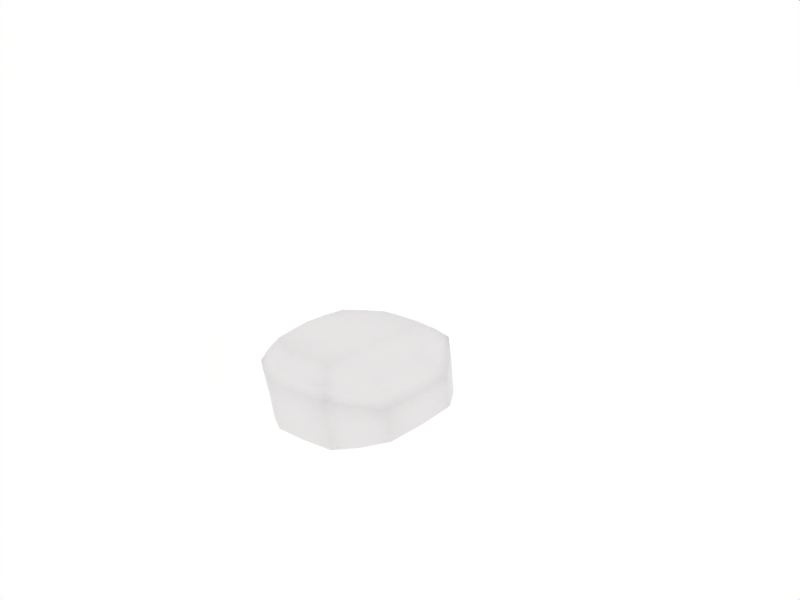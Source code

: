 # Source: SmallShipTurret.blend  (saved by Blender 2.49.2; exported with 4.5.12 LTS)
import bpy
from mathutils import Matrix  # noqa: F401  (used for matrix-valued properties, if any)

bpy.ops.wm.read_factory_settings(use_empty=True)
scene = bpy.context.scene
scene.name = 'Scene'

# ---- collections
col_collection_1 = bpy.data.collections.new('Collection 1'); scene.collection.children.link(col_collection_1)

# ---- materials (node trees are filled in below, after node groups)
mat_0_001 = bpy.data.materials.new('0.001')
mat_0_001.alpha_threshold = 0.0
mat_0_001.diffuse_color = (0.9036, 0.894, 0.894, 1.0)
mat_0_001.roughness = 0.5
mat_0_001.line_color = (0.0, 0.0, 0.0, 1.0)

# ---- material node trees

# ---- world
world_world = bpy.data.worlds.new('World'); scene.world = world_world
world_world.color = (1.0, 1.0, 1.0)
world_world.use_sun_shadow = False
world_world.sun_shadow_jitter_overblur = 0.0
world_world.cycles.sampling_method = 'MANUAL'
world_world.cycles.sample_map_resolution = 256

# ---- cameras
cam_camera = bpy.data.cameras.new('Camera')
cam_camera.passepartout_alpha = 0.2
cam_camera.clip_end = 100.0
cam_camera.lens = 35.0
cam_camera.ortho_scale = 7.314
cam_camera.show_passepartout = False
cam_camera.show_safe_areas = True
cam_camera.dof.focus_distance = 0.0
cam_camera.dof.aperture_fstop = 128.0

# ---- lights
light_spot = bpy.data.lights.new('Spot', 'POINT')
light_spot.transmission_factor = 0.0
light_spot.cutoff_distance = 30.0
light_spot.energy = 100.0
light_spot.shadow_buffer_clip_start = 1.001
light_spot.shadow_soft_size = 1.0
light_spot.shadow_maximum_resolution = 0.006
light_spot.use_absolute_resolution = True
light_spot.cycles.use_multiple_importance_sampling = False

# ---- meshes
me_circle__002 = bpy.data.meshes.new('"Circle".002')
me_circle__002.from_pydata([(-3.217, 2.451, 0.01534), (-3.833, -2.39, 0.01534)], [(0, 1)], [])
me_circle__002.materials.append(mat_0_001)
me_circle__002.use_remesh_preserve_volume = False
me_circle__002.use_remesh_preserve_attributes = False
me_circle__002.use_mirror_vertex_groups = False
me_circle__002.update()
me_circle__001 = bpy.data.meshes.new('"Circle".001')
me_circle__001.from_pydata([(-3.217, 2.451, 0.01534), (-3.833, -2.39, 0.01534)], [(1, 0)], [])
me_circle__001.materials.append(mat_0_001)
me_circle__001.use_remesh_preserve_volume = False
me_circle__001.use_remesh_preserve_attributes = False
me_circle__001.use_mirror_vertex_groups = False
me_circle__001.update()
me_circle = bpy.data.meshes.new('"Circle"')
me_circle.from_pydata([(0.6816, 0.6392, 0.4281), (0.9078, 0.1371, 0.428), (0.7324, -0.5143, 0.4251), (0.2676, -0.7579, 0.2968), (-0.5305, -0.7073, 0.2937), (-0.9174, -0.4098, 0.422), (-0.891, 0.2479, 0.428), (-0.5606, 0.7108, 0.428), (0.06827, 0.76, 0.4281), (0.04425, 0.7495, 0.03557), (-0.5842, 0.6849, 0.03611), (-0.896, 0.2917, 0.03623), (-0.9043, -0.3453, 0.02975), (-0.499, -0.6655, 0.02907), (0.2997, -0.7091, 0.03356), (0.7613, -0.4293, 0.0361), (0.9221, 0.212, 0.03651), (0.667, 0.6241, 0.03907), (0.4815, 0.4903, 0.5957), (0.07284, 0.6067, 0.5921), (-0.3888, 0.5588, 0.5941), (-0.6071, 0.2014, 0.5955), (-0.6524, -0.3016, 0.5925), (-0.432, -0.5831, 0.4617), (0.1751, -0.6357, 0.4536), (0.485, -0.4092, 0.5869), (0.6136, 0.07896, 0.5954), (0.3835, 0.7099, 0.4282), (0.6843, 0.6321, 0.2258), (0.3825, 0.7017, 0.2257), (0.3621, 0.6964, 0.03736), (0.06481, 0.7578, 0.224), (-0.2518, 0.7468, 0.428), (-0.2587, 0.7448, 0.2239), (-0.2798, 0.732, 0.03577), (-0.5701, 0.7039, 0.2242), (-0.7377, 0.4911, 0.428), (-0.7487, 0.4859, 0.2242), (-0.7546, 0.5013, 0.03622), (-0.8967, 0.2779, 0.2243), (-0.9179, -0.08243, 0.428), (-0.9229, -0.05318, 0.2242), (-0.9178, -0.03386, 0.03516), (-0.9181, -0.3722, 0.2172), (-0.7416, -0.5711, 0.3563), (-0.7394, -0.535, 0.1576), (-0.722, -0.5187, 0.02713), (-0.5255, -0.686, 0.1534), (-0.1334, -0.7439, 0.2908), (-0.1248, -0.7236, 0.1536), (-0.095, -0.7012, 0.02918), (0.2777, -0.7384, 0.1596), (0.5128, -0.6499, 0.3625), (0.5257, -0.6293, 0.2192), (0.5452, -0.5874, 0.03706), (0.7477, -0.4804, 0.2242), (0.8333, -0.1946, 0.428), (0.8495, -0.1572, 0.2242), (0.8592, -0.1085, 0.03622), (0.9214, 0.1702, 0.2243), (0.8109, 0.3999, 0.4281), (0.8222, 0.4308, 0.2245), (0.8136, 0.4328, 0.03786), (0.06573, 0.6827, 0.5207), (0.3704, 0.6337, 0.5208), (0.2739, 0.5599, 0.5956), (0.6014, 0.567, 0.5208), (-0.4874, 0.633, 0.5207), (-0.1876, 0.6668, 0.5207), (-0.1473, 0.5862, 0.5955), (-0.7748, 0.2194, 0.5207), (-0.6251, 0.4564, 0.5207), (-0.5006, 0.3932, 0.5955), (-0.8113, -0.3618, 0.5147), (-0.8082, -0.04185, 0.5207), (-0.635, -0.04796, 0.5955), (-0.49, -0.6498, 0.3835), (-0.6914, -0.5154, 0.4491), (-0.5467, -0.4555, 0.5299), (0.2265, -0.6957, 0.3836), (-0.1643, -0.682, 0.3776), (-0.1132, -0.6114, 0.4584), (0.6312, -0.4587, 0.5149), (0.4182, -0.5898, 0.4493), (0.3335, -0.5334, 0.5182), (0.7874, 0.1113, 0.5207), (0.7132, -0.211, 0.5207), (0.5542, -0.174, 0.5956), (0.7234, 0.3306, 0.5208), (0.5561, 0.292, 0.5956), (0.01774, -0.4965, 0.5309), (-0.06773, -0.353, 0.5965), (-0.02124, -0.1113, 0.6023), (-0.003562, 0.1391, 0.6023), (-0.05389, 0.3452, 0.6024), (0.01729, 0.5211, 0.6024)], [], [(29, 8, 27), (27, 28, 29), (17, 29, 28), (27, 0, 28), (31, 8, 29), (29, 30, 31), (9, 31, 30), (30, 29, 17), (33, 7, 32), (32, 31, 33), (9, 33, 31), (31, 32, 8), (35, 7, 33), (33, 34, 35), (10, 35, 34), (34, 33, 9), (37, 6, 36), (36, 35, 37), (10, 37, 35), (35, 36, 7), (39, 6, 37), (37, 38, 39), (11, 39, 38), (38, 37, 10), (41, 5, 40), (40, 39, 41), (11, 41, 39), (39, 40, 6), (43, 5, 41), (41, 42, 43), (12, 43, 42), (42, 41, 11), (45, 4, 44), (44, 43, 45), (12, 45, 43), (43, 44, 5), (47, 4, 45), (45, 46, 47), (13, 47, 46), (46, 45, 12), (49, 3, 48), (48, 47, 49), (13, 49, 47), (47, 48, 4), (51, 3, 49), (49, 50, 51), (14, 51, 50), (50, 49, 13), (53, 2, 52), (52, 51, 53), (14, 53, 51), (51, 52, 3), (55, 2, 53), (53, 54, 55), (15, 55, 54), (54, 53, 14), (57, 1, 56), (56, 55, 57), (15, 57, 55), (55, 56, 2), (59, 1, 57), (57, 58, 59), (16, 59, 58), (58, 57, 15), (61, 0, 60), (60, 59, 61), (16, 61, 59), (59, 60, 1), (28, 0, 61), (61, 62, 28), (17, 28, 62), (62, 61, 16), (64, 0, 27), (27, 63, 64), (19, 64, 63), (63, 27, 8), (66, 0, 64), (64, 65, 66), (18, 66, 65), (65, 64, 19), (68, 8, 32), (32, 67, 68), (20, 68, 67), (67, 32, 7), (63, 8, 68), (68, 69, 63), (19, 63, 69), (69, 68, 20), (71, 7, 36), (36, 70, 71), (21, 71, 70), (70, 36, 6), (67, 7, 71), (71, 72, 67), (20, 67, 72), (72, 71, 21), (74, 6, 40), (40, 73, 74), (22, 74, 73), (73, 40, 5), (70, 6, 74), (74, 75, 70), (21, 70, 75), (75, 74, 22), (77, 5, 44), (44, 76, 77), (23, 77, 76), (76, 44, 4), (73, 5, 77), (77, 78, 73), (22, 73, 78), (78, 77, 23), (80, 4, 48), (48, 79, 80), (24, 80, 79), (79, 48, 3), (76, 4, 80), (80, 81, 76), (23, 76, 81), (81, 80, 24), (83, 3, 52), (52, 82, 83), (25, 83, 82), (82, 52, 2), (79, 3, 83), (83, 84, 79), (24, 79, 84), (84, 83, 25), (86, 2, 56), (56, 85, 86), (26, 86, 85), (85, 56, 1), (82, 2, 86), (86, 87, 82), (25, 82, 87), (87, 86, 26), (88, 1, 60), (60, 66, 88), (18, 88, 66), (60, 0, 66), (85, 1, 88), (88, 89, 85), (26, 85, 89), (89, 88, 18), (81, 24, 84), (84, 90, 81), (23, 81, 90), (90, 84, 25), (90, 25, 91), (91, 78, 90), (23, 90, 78), (78, 91, 22), (91, 25, 87), (87, 92, 91), (22, 91, 92), (92, 87, 26), (92, 26, 93), (93, 75, 92), (22, 92, 75), (75, 93, 21), (93, 26, 89), (89, 94, 93), (21, 93, 94), (94, 89, 18), (94, 18, 95), (95, 72, 94), (21, 94, 72), (72, 95, 20), (95, 18, 65), (65, 69, 95), (20, 95, 69), (69, 65, 19)])
me_circle.polygons.foreach_set('use_smooth', [True] * 172)
_uv = me_circle.uv_layers.new(name='UVTex')
_uv.uv.foreach_set('vector', [0.1144, 0.8228, 0.197, 0.7205, 0.1144, 0.7204, 0.1144, 0.7204, 0.03454, 0.8228, 0.1144, 0.8228, 0.03873, 0.9172, 0.1144, 0.8228, 0.03454, 0.8228, 0.1144, 0.7204, 0.03547, 0.7205, 0.03454, 0.8228, 0.1979, 0.8237, 0.197, 0.7205, 0.1144, 0.8228, 0.1144, 0.8228, 0.1194, 0.918, 0.1979, 0.8237, 0.2029, 0.9189, 0.1979, 0.8237, 0.1194, 0.918, 0.1194, 0.918, 0.1144, 0.8228, 0.03873, 0.9172, 0.2806, 0.8237, 0.3571, 0.7205, 0.2789, 0.7205, 0.2789, 0.7205, 0.1979, 0.8237, 0.2806, 0.8237, 0.2029, 0.9189, 0.2806, 0.8237, 0.1979, 0.8237, 0.1979, 0.8237, 0.2789, 0.7205, 0.197, 0.7205, 0.3593, 0.8236, 0.3571, 0.7205, 0.2806, 0.8237, 0.2806, 0.8237, 0.2856, 0.9188, 0.3593, 0.8236, 0.3623, 0.9187, 0.3593, 0.8236, 0.2856, 0.9188, 0.2856, 0.9188, 0.2806, 0.8237, 0.2029, 0.9189, 0.2916, 0.1122, 0.3601, 0.1908, 0.2899, 0.1908, 0.2899, 0.1908, 0.2279, 0.1122, 0.2916, 0.1122, 0.2334, 0.03978, 0.2916, 0.1122, 0.2279, 0.1122, 0.2279, 0.1122, 0.2899, 0.1908, 0.2258, 0.1908, 0.3518, 0.1123, 0.3601, 0.1908, 0.2916, 0.1122, 0.2916, 0.1122, 0.2874, 0.03982, 0.3518, 0.1123, 0.348, 0.03982, 0.3518, 0.1123, 0.2874, 0.03982, 0.2874, 0.03982, 0.2916, 0.1122, 0.2334, 0.03978, 0.4442, 0.1122, 0.543, 0.1885, 0.4522, 0.1908, 0.4522, 0.1908, 0.3518, 0.1123, 0.4442, 0.1122, 0.348, 0.03982, 0.4442, 0.1122, 0.3518, 0.1123, 0.3518, 0.1123, 0.4522, 0.1908, 0.3601, 0.1908, 0.5326, 0.1095, 0.543, 0.1885, 0.4442, 0.1122, 0.4442, 0.1122, 0.4387, 0.03941, 0.5326, 0.1095, 0.5249, 0.03732, 0.5326, 0.1095, 0.4387, 0.03941, 0.4387, 0.03941, 0.4442, 0.1122, 0.348, 0.03982, 0.07834, 0.5349, 0.1315, 0.4477, 0.1559, 0.534, 0.5846, 0.1631, 0.5326, 0.1095, 0.5746, 0.08657, 0.5249, 0.03732, 0.5746, 0.08657, 0.5326, 0.1095, 0.5326, 0.1095, 0.5846, 0.1631, 0.543, 0.1885, 0.07673, 0.4468, 0.1315, 0.4477, 0.07834, 0.5349, 0.07834, 0.5349, 0.02744, 0.5291, 0.07673, 0.4468, 0.0282, 0.4378, 0.07673, 0.4468, 0.02744, 0.5291, 0.5698, 0.03632, 0.5746, 0.08657, 0.5249, 0.03732, 0.07681, 0.2936, 0.1327, 0.1437, 0.1303, 0.2959, 0.1303, 0.2959, 0.07673, 0.4468, 0.07681, 0.2936, 0.0282, 0.4378, 0.07681, 0.2936, 0.07673, 0.4468, 0.07673, 0.4468, 0.1303, 0.2959, 0.1315, 0.4477, 0.07912, 0.1408, 0.1327, 0.1437, 0.07681, 0.2936, 0.07681, 0.2936, 0.02824, 0.2834, 0.07912, 0.1408, 0.02995, 0.1339, 0.07912, 0.1408, 0.02824, 0.2834, 0.02824, 0.2834, 0.07681, 0.2936, 0.0282, 0.4378, 0.9791, 0.1127, 0.9421, 0.1954, 0.9853, 0.1703, 0.1583, 0.05626, 0.07912, 0.1408, 0.1024, 0.05236, 0.02995, 0.1339, 0.1024, 0.05236, 0.07912, 0.1408, 0.07912, 0.1408, 0.1583, 0.05626, 0.1327, 0.1437, 0.932, 0.1148, 0.9421, 0.1954, 0.9791, 0.1127, 0.9791, 0.1127, 0.9666, 0.03959, 0.932, 0.1148, 0.917, 0.03921, 0.932, 0.1148, 0.9666, 0.03959, 0.03131, 0.047, 0.1024, 0.05236, 0.02995, 0.1339, 0.8367, 0.1147, 0.7505, 0.1966, 0.8478, 0.1966, 0.8478, 0.1966, 0.932, 0.1148, 0.8367, 0.1147, 0.917, 0.03921, 0.8367, 0.1147, 0.932, 0.1148, 0.932, 0.1148, 0.8478, 0.1966, 0.9421, 0.1954, 0.7407, 0.1148, 0.7505, 0.1966, 0.8367, 0.1147, 0.8367, 0.1147, 0.8224, 0.03926, 0.7407, 0.1148, 0.7286, 0.03937, 0.7407, 0.1148, 0.8224, 0.03926, 0.8224, 0.03926, 0.8367, 0.1147, 0.917, 0.03921, 0.6672, 0.1149, 0.6095, 0.1966, 0.6763, 0.1966, 0.6763, 0.1966, 0.7407, 0.1148, 0.6672, 0.1149, 0.7286, 0.03937, 0.6672, 0.1149, 0.7407, 0.1148, 0.7407, 0.1148, 0.6763, 0.1966, 0.7505, 0.1966, 0.6115, 0.1154, 0.6095, 0.1966, 0.6672, 0.1149, 0.6672, 0.1149, 0.6668, 0.03992, 0.6115, 0.1154, 0.6141, 0.0404, 0.6115, 0.1154, 0.6668, 0.03992, 0.6668, 0.03992, 0.6672, 0.1149, 0.7286, 0.03937, 0.1153, 0.6736, 0.03547, 0.7205, 0.1144, 0.7204, 0.1144, 0.7204, 0.1952, 0.6736, 0.1153, 0.6736, 0.4095, 0.6449, 0.3893, 0.7709, 0.3763, 0.6377, 0.1952, 0.6736, 0.1144, 0.7204, 0.197, 0.7205, 0.05372, 0.6736, 0.03547, 0.7205, 0.1153, 0.6736, 0.3893, 0.7709, 0.4245, 0.7336, 0.4123, 0.8735, 0.4493, 0.8263, 0.4123, 0.8735, 0.4245, 0.7336, 0.4245, 0.7336, 0.3893, 0.7709, 0.4095, 0.6449, 0.2598, 0.6736, 0.197, 0.7205, 0.2789, 0.7205, 0.2789, 0.7205, 0.3357, 0.6736, 0.2598, 0.6736, 0.4435, 0.4497, 0.3903, 0.53, 0.4136, 0.4034, 0.3357, 0.6736, 0.2789, 0.7205, 0.3571, 0.7205, 0.1952, 0.6736, 0.197, 0.7205, 0.2598, 0.6736, 0.3903, 0.53, 0.4247, 0.5517, 0.3763, 0.6377, 0.4095, 0.6449, 0.3763, 0.6377, 0.4247, 0.5517, 0.4247, 0.5517, 0.3903, 0.53, 0.4435, 0.4497, 0.2976, 0.2265, 0.2258, 0.1908, 0.2899, 0.1908, 0.2899, 0.1908, 0.3659, 0.2265, 0.2976, 0.2265, 0.6067, 0.3756, 0.4951, 0.354, 0.6035, 0.3028, 0.3659, 0.2265, 0.2899, 0.1908, 0.3601, 0.1908, 0.2461, 0.2265, 0.2258, 0.1908, 0.2976, 0.2265, 0.4951, 0.354, 0.5194, 0.4108, 0.4136, 0.4034, 0.4435, 0.4497, 0.4136, 0.4034, 0.5194, 0.4108, 0.5194, 0.4108, 0.4951, 0.354, 0.6067, 0.3756, 0.439, 0.2265, 0.3601, 0.1908, 0.4522, 0.1908, 0.4522, 0.1908, 0.5278, 0.2242, 0.439, 0.2265, 0.8292, 0.3837, 0.7193, 0.3027, 0.8601, 0.3188, 0.5278, 0.2242, 0.4522, 0.1908, 0.543, 0.1885, 0.3659, 0.2265, 0.3601, 0.1908, 0.439, 0.2265, 0.7193, 0.3027, 0.7172, 0.3773, 0.6035, 0.3028, 0.6067, 0.3756, 0.6035, 0.3028, 0.7172, 0.3773, 0.7172, 0.3773, 0.7193, 0.3027, 0.8292, 0.3837, 0.5683, 0.1989, 0.543, 0.1885, 0.5846, 0.1631, 0.1559, 0.534, 0.1665, 0.4352, 0.1921, 0.5177, 0.9469, 0.4934, 0.9244, 0.3786, 0.9779, 0.4722, 0.1665, 0.4352, 0.1559, 0.534, 0.1315, 0.4477, 0.5278, 0.2242, 0.543, 0.1885, 0.5683, 0.1989, 0.9244, 0.3786, 0.894, 0.4373, 0.8601, 0.3188, 0.8292, 0.3837, 0.8601, 0.3188, 0.894, 0.4373, 0.894, 0.4373, 0.9244, 0.3786, 0.9469, 0.4934, 0.1642, 0.3105, 0.1315, 0.4477, 0.1303, 0.2959, 0.1303, 0.2959, 0.1665, 0.1622, 0.1642, 0.3105, 0.9531, 0.7565, 0.983, 0.6136, 0.9781, 0.7818, 0.1665, 0.1622, 0.1303, 0.2959, 0.1327, 0.1437, 0.1665, 0.4352, 0.1315, 0.4477, 0.1642, 0.3105, 0.983, 0.6136, 0.9505, 0.6316, 0.9779, 0.4722, 0.9469, 0.4934, 0.9779, 0.4722, 0.9505, 0.6316, 0.9505, 0.6316, 0.983, 0.6136, 0.9531, 0.7565, 0.1922, 0.09488, 0.1327, 0.1437, 0.1583, 0.05626, 0.9853, 0.1703, 0.9279, 0.2315, 0.9696, 0.2051, 0.8449, 0.8769, 0.9261, 0.8581, 0.8625, 0.9422, 0.9279, 0.2315, 0.9853, 0.1703, 0.9421, 0.1954, 0.1665, 0.1622, 0.1327, 0.1437, 0.1922, 0.09488, 0.9261, 0.8581, 0.9037, 0.8188, 0.9781, 0.7818, 0.9531, 0.7565, 0.9781, 0.7818, 0.9037, 0.8188, 0.9037, 0.8188, 0.9261, 0.8581, 0.8449, 0.8769, 0.8547, 0.2338, 0.9421, 0.1954, 0.8478, 0.1966, 0.8478, 0.1966, 0.7602, 0.2338, 0.8547, 0.2338, 0.6266, 0.9054, 0.7513, 0.9639, 0.6075, 0.9781, 0.7602, 0.2338, 0.8478, 0.1966, 0.7505, 0.1966, 0.9279, 0.2315, 0.9421, 0.1954, 0.8547, 0.2338, 0.7513, 0.9639, 0.7395, 0.8937, 0.8625, 0.9422, 0.8449, 0.8769, 0.8625, 0.9422, 0.7395, 0.8937, 0.7395, 0.8937, 0.7513, 0.9639, 0.6266, 0.9054, 0.698, 0.2338, 0.7505, 0.1966, 0.6763, 0.1966, 0.6763, 0.1966, 0.6318, 0.2339, 0.698, 0.2338, 0.4493, 0.8263, 0.5128, 0.9387, 0.4123, 0.8735, 0.6763, 0.1966, 0.6095, 0.1966, 0.6318, 0.2339, 0.7602, 0.2338, 0.7505, 0.1966, 0.698, 0.2338, 0.5128, 0.9387, 0.5344, 0.8691, 0.6075, 0.9781, 0.6266, 0.9054, 0.6075, 0.9781, 0.5344, 0.8691, 0.5344, 0.8691, 0.5128, 0.9387, 0.4493, 0.8263, 0.9505, 0.6316, 0.9531, 0.7565, 0.9037, 0.8188, 0.9037, 0.8188, 0.8963, 0.6814, 0.9505, 0.6316, 0.9469, 0.4934, 0.9505, 0.6316, 0.8963, 0.6814, 0.8963, 0.6814, 0.9037, 0.8188, 0.8449, 0.8769, 0.8963, 0.6814, 0.8449, 0.8769, 0.8355, 0.637, 0.8355, 0.637, 0.894, 0.4373, 0.8963, 0.6814, 0.9469, 0.4934, 0.8963, 0.6814, 0.894, 0.4373, 0.894, 0.4373, 0.8355, 0.637, 0.8292, 0.3837, 0.8355, 0.637, 0.8449, 0.8769, 0.7395, 0.8937, 0.7395, 0.8937, 0.7279, 0.6437, 0.8355, 0.637, 0.8292, 0.3837, 0.8355, 0.637, 0.7279, 0.6437, 0.7279, 0.6437, 0.7395, 0.8937, 0.6266, 0.9054, 0.7279, 0.6437, 0.6266, 0.9054, 0.6173, 0.6376, 0.6173, 0.6376, 0.7172, 0.3773, 0.7279, 0.6437, 0.8292, 0.3837, 0.7279, 0.6437, 0.7172, 0.3773, 0.7172, 0.3773, 0.6173, 0.6376, 0.6067, 0.3756, 0.6173, 0.6376, 0.6266, 0.9054, 0.5344, 0.8691, 0.5344, 0.8691, 0.5281, 0.6048, 0.6173, 0.6376, 0.6067, 0.3756, 0.6173, 0.6376, 0.5281, 0.6048, 0.5281, 0.6048, 0.5344, 0.8691, 0.4493, 0.8263, 0.5281, 0.6048, 0.4493, 0.8263, 0.4487, 0.6258, 0.4487, 0.6258, 0.5194, 0.4108, 0.5281, 0.6048, 0.6067, 0.3756, 0.5281, 0.6048, 0.5194, 0.4108, 0.5194, 0.4108, 0.4487, 0.6258, 0.4435, 0.4497, 0.4487, 0.6258, 0.4493, 0.8263, 0.4245, 0.7336, 0.4245, 0.7336, 0.4247, 0.5517, 0.4487, 0.6258, 0.4435, 0.4497, 0.4487, 0.6258, 0.4247, 0.5517, 0.4247, 0.5517, 0.4245, 0.7336, 0.4095, 0.6449])
_ca = me_circle.color_attributes.new('Col', 'BYTE_COLOR', 'CORNER')
_ca.data.foreach_set('color', [1.0, 1.0, 1.0, 1.0, 1.0, 1.0, 1.0, 1.0, 1.0, 1.0, 1.0, 1.0, 1.0, 1.0, 1.0, 1.0, 1.0, 1.0, 1.0, 1.0, 1.0, 1.0, 1.0, 1.0, 1.0, 1.0, 1.0, 1.0, 1.0, 1.0, 1.0, 1.0, 1.0, 1.0, 1.0, 1.0, 1.0, 1.0, 1.0, 1.0, 1.0, 1.0, 1.0, 1.0, 1.0, 1.0, 1.0, 1.0, 1.0, 1.0, 1.0, 1.0, 1.0, 1.0, 1.0, 1.0, 0.9911, 0.9911, 0.9911, 0.9961, 0.9911, 0.9911, 0.9911, 0.9961, 1.0, 1.0, 1.0, 1.0, 1.0, 1.0, 1.0, 1.0, 1.0, 1.0, 1.0, 1.0, 1.0, 1.0, 1.0, 1.0, 1.0, 1.0, 1.0, 1.0, 1.0, 1.0, 1.0, 1.0, 0.9911, 0.9911, 0.9911, 0.9961, 1.0, 1.0, 1.0, 1.0, 1.0, 1.0, 1.0, 1.0, 1.0, 1.0, 1.0, 1.0, 1.0, 1.0, 1.0, 1.0, 1.0, 1.0, 1.0, 1.0, 1.0, 1.0, 1.0, 1.0, 1.0, 1.0, 1.0, 1.0, 1.0, 1.0, 1.0, 1.0, 1.0, 1.0, 1.0, 1.0, 1.0, 1.0, 1.0, 1.0, 1.0, 1.0, 1.0, 1.0, 1.0, 1.0, 1.0, 1.0, 1.0, 1.0, 1.0, 1.0, 1.0, 1.0, 1.0, 1.0, 1.0, 1.0, 1.0, 1.0, 1.0, 1.0, 1.0, 1.0, 1.0, 1.0, 1.0, 1.0, 1.0, 1.0, 1.0, 1.0, 1.0, 1.0, 1.0, 1.0, 1.0, 1.0, 1.0, 1.0, 1.0, 1.0, 1.0, 1.0, 1.0, 1.0, 1.0, 1.0, 1.0, 1.0, 1.0, 1.0, 1.0, 1.0, 1.0, 1.0, 1.0, 1.0, 1.0, 1.0, 1.0, 1.0, 1.0, 1.0, 1.0, 1.0, 1.0, 1.0, 1.0, 1.0, 1.0, 1.0, 1.0, 1.0, 1.0, 1.0, 1.0, 1.0, 1.0, 1.0, 1.0, 1.0, 1.0, 1.0, 1.0, 1.0, 1.0, 1.0, 1.0, 1.0, 1.0, 1.0, 1.0, 1.0, 1.0, 1.0, 1.0, 1.0, 1.0, 1.0, 1.0, 1.0, 1.0, 1.0, 1.0, 1.0, 1.0, 1.0, 1.0, 1.0, 1.0, 1.0, 1.0, 1.0, 1.0, 1.0, 1.0, 1.0, 1.0, 1.0, 1.0, 1.0, 1.0, 1.0, 1.0, 1.0, 1.0, 1.0, 1.0, 1.0, 1.0, 1.0, 1.0, 1.0, 1.0, 1.0, 1.0, 1.0, 1.0, 1.0, 1.0, 1.0, 1.0, 1.0, 1.0, 1.0, 1.0, 1.0, 1.0, 1.0, 1.0, 1.0, 1.0, 1.0, 1.0, 1.0, 1.0, 1.0, 1.0, 1.0, 1.0, 1.0, 1.0, 1.0, 1.0, 1.0, 1.0, 1.0, 1.0, 1.0, 1.0, 1.0, 1.0, 1.0, 1.0, 1.0, 1.0, 1.0, 1.0, 1.0, 1.0, 1.0, 1.0, 1.0, 1.0, 1.0, 1.0, 1.0, 1.0, 1.0, 1.0, 1.0, 1.0, 1.0, 1.0, 1.0, 1.0, 1.0, 1.0, 1.0, 1.0, 1.0, 1.0, 1.0, 1.0, 1.0, 1.0, 1.0, 1.0, 1.0, 1.0, 1.0, 1.0, 1.0, 1.0, 1.0, 1.0, 1.0, 1.0, 1.0, 1.0, 1.0, 1.0, 1.0, 1.0, 1.0, 1.0, 1.0, 1.0, 1.0, 1.0, 1.0, 1.0, 1.0, 1.0, 1.0, 1.0, 1.0, 1.0, 1.0, 1.0, 1.0, 1.0, 1.0, 1.0, 1.0, 1.0, 1.0, 1.0, 1.0, 1.0, 1.0, 1.0, 1.0, 1.0, 1.0, 1.0, 1.0, 1.0, 1.0, 1.0, 1.0, 1.0, 1.0, 1.0, 1.0, 1.0, 1.0, 1.0, 1.0, 1.0, 1.0, 1.0, 1.0, 1.0, 1.0, 1.0, 1.0, 1.0, 1.0, 1.0, 1.0, 1.0, 1.0, 1.0, 1.0, 1.0, 1.0, 1.0, 1.0, 1.0, 1.0, 1.0, 1.0, 1.0, 1.0, 1.0, 1.0, 1.0, 1.0, 1.0, 1.0, 1.0, 1.0, 1.0, 1.0, 1.0, 1.0, 1.0, 1.0, 1.0, 1.0, 1.0, 1.0, 1.0, 1.0, 1.0, 1.0, 1.0, 1.0, 1.0, 1.0, 1.0, 1.0, 1.0, 1.0, 1.0, 1.0, 1.0, 1.0, 1.0, 1.0, 1.0, 1.0, 1.0, 1.0, 1.0, 1.0, 1.0, 1.0, 1.0, 1.0, 1.0, 1.0, 1.0, 1.0, 1.0, 1.0, 1.0, 1.0, 1.0, 1.0, 1.0, 1.0, 1.0, 1.0, 1.0, 1.0, 1.0, 1.0, 1.0, 1.0, 1.0, 1.0, 1.0, 1.0, 1.0, 1.0, 1.0, 1.0, 1.0, 1.0, 1.0, 1.0, 1.0, 1.0, 1.0, 1.0, 1.0, 1.0, 1.0, 1.0, 1.0, 1.0, 1.0, 1.0, 1.0, 1.0, 1.0, 1.0, 1.0, 1.0, 1.0, 1.0, 1.0, 1.0, 1.0, 1.0, 1.0, 1.0, 1.0, 1.0, 1.0, 1.0, 1.0, 1.0, 1.0, 1.0, 1.0, 1.0, 1.0, 1.0, 1.0, 1.0, 1.0, 1.0, 1.0, 1.0, 1.0, 1.0, 1.0, 1.0, 1.0, 1.0, 1.0, 1.0, 1.0, 1.0, 1.0, 1.0, 1.0, 1.0, 1.0, 1.0, 1.0, 1.0, 1.0, 1.0, 1.0, 1.0, 1.0, 1.0, 1.0, 1.0, 1.0, 1.0, 1.0, 1.0, 1.0, 1.0, 1.0, 1.0, 1.0, 1.0, 1.0, 1.0, 1.0, 1.0, 1.0, 1.0, 1.0, 1.0, 1.0, 1.0, 1.0, 1.0, 1.0, 1.0, 1.0, 1.0, 1.0, 1.0, 1.0, 1.0, 1.0, 1.0, 1.0, 1.0, 1.0, 1.0, 1.0, 1.0, 1.0, 1.0, 1.0, 1.0, 1.0, 1.0, 1.0, 1.0, 1.0, 1.0, 1.0, 1.0, 1.0, 1.0, 1.0, 1.0, 1.0, 1.0, 1.0, 1.0, 1.0, 1.0, 1.0, 1.0, 1.0, 1.0, 1.0, 1.0, 1.0, 1.0, 1.0, 1.0, 1.0, 1.0, 1.0, 1.0, 1.0, 1.0, 1.0, 1.0, 1.0, 1.0, 1.0, 1.0, 1.0, 1.0, 1.0, 1.0, 1.0, 1.0, 1.0, 1.0, 1.0, 1.0, 1.0, 1.0, 1.0, 1.0, 1.0, 1.0, 1.0, 1.0, 1.0, 1.0, 1.0, 1.0, 1.0, 1.0, 1.0, 1.0, 1.0, 1.0, 1.0, 1.0, 1.0, 1.0, 1.0, 1.0, 1.0, 1.0, 1.0, 1.0, 1.0, 1.0, 1.0, 1.0, 1.0, 1.0, 1.0, 1.0, 1.0, 1.0, 1.0, 1.0, 1.0, 1.0, 1.0, 1.0, 1.0, 1.0, 1.0, 1.0, 1.0, 1.0, 1.0, 1.0, 1.0, 1.0, 1.0, 1.0, 1.0, 1.0, 1.0, 1.0, 1.0, 1.0, 1.0, 1.0, 1.0, 1.0, 1.0, 1.0, 1.0, 1.0, 1.0, 1.0, 1.0, 1.0, 1.0, 1.0, 1.0, 1.0, 1.0, 1.0, 1.0, 1.0, 1.0, 1.0, 1.0, 1.0, 1.0, 1.0, 1.0, 1.0, 1.0, 1.0, 1.0, 1.0, 1.0, 1.0, 1.0, 1.0, 1.0, 1.0, 1.0, 1.0, 1.0, 1.0, 1.0, 1.0, 1.0, 1.0, 1.0, 1.0, 1.0, 1.0, 1.0, 1.0, 1.0, 1.0, 1.0, 1.0, 1.0, 1.0, 1.0, 1.0, 1.0, 1.0, 1.0, 1.0, 1.0, 1.0, 1.0, 1.0, 1.0, 1.0, 1.0, 1.0, 1.0, 1.0, 1.0, 1.0, 1.0, 1.0, 1.0, 1.0, 1.0, 1.0, 1.0, 1.0, 1.0, 1.0, 1.0, 1.0, 1.0, 1.0, 1.0, 1.0, 1.0, 1.0, 1.0, 1.0, 1.0, 1.0, 1.0, 1.0, 1.0, 1.0, 1.0, 1.0, 1.0, 1.0, 1.0, 1.0, 1.0, 1.0, 1.0, 1.0, 1.0, 1.0, 1.0, 1.0, 1.0, 1.0, 1.0, 1.0, 1.0, 1.0, 1.0, 1.0, 1.0, 1.0, 1.0, 1.0, 1.0, 1.0, 1.0, 1.0, 1.0, 1.0, 1.0, 1.0, 1.0, 1.0, 1.0, 1.0, 1.0, 1.0, 1.0, 1.0, 1.0, 1.0, 1.0, 1.0, 1.0, 1.0, 1.0, 1.0, 1.0, 1.0, 1.0, 1.0, 1.0, 1.0, 1.0, 1.0, 1.0, 1.0, 1.0, 1.0, 1.0, 1.0, 1.0, 1.0, 1.0, 1.0, 1.0, 1.0, 1.0, 1.0, 1.0, 1.0, 1.0, 1.0, 1.0, 1.0, 1.0, 1.0, 1.0, 1.0, 1.0, 1.0, 1.0, 1.0, 1.0, 1.0, 0.9911, 0.9911, 0.9911, 0.9961, 0.9911, 0.9911, 0.9911, 0.9961, 1.0, 1.0, 1.0, 1.0, 1.0, 1.0, 1.0, 1.0, 1.0, 1.0, 1.0, 1.0, 1.0, 1.0, 1.0, 1.0, 1.0, 1.0, 1.0, 1.0, 1.0, 1.0, 1.0, 1.0, 0.9911, 0.9911, 0.9911, 0.9961, 1.0, 1.0, 1.0, 1.0, 1.0, 1.0, 1.0, 1.0, 1.0, 1.0, 1.0, 1.0, 1.0, 1.0, 1.0, 1.0, 1.0, 1.0, 1.0, 1.0, 1.0, 1.0, 1.0, 1.0, 1.0, 1.0, 1.0, 1.0, 1.0, 1.0, 1.0, 1.0, 1.0, 1.0, 1.0, 1.0, 1.0, 1.0, 1.0, 1.0, 1.0, 1.0, 1.0, 1.0, 1.0, 1.0, 1.0, 1.0, 1.0, 1.0, 1.0, 1.0, 1.0, 1.0, 1.0, 1.0, 1.0, 1.0, 1.0, 1.0, 1.0, 1.0, 1.0, 1.0, 1.0, 1.0, 1.0, 1.0, 0.9911, 0.9911, 0.9911, 0.9961, 1.0, 1.0, 1.0, 1.0, 1.0, 1.0, 1.0, 1.0, 1.0, 1.0, 1.0, 1.0, 0.9911, 0.9911, 0.9911, 0.9961, 0.9911, 0.9911, 0.9911, 0.9961, 1.0, 1.0, 1.0, 1.0, 1.0, 1.0, 1.0, 1.0, 1.0, 1.0, 1.0, 1.0, 1.0, 1.0, 1.0, 1.0, 1.0, 1.0, 1.0, 1.0, 1.0, 1.0, 1.0, 1.0, 0.9911, 0.9911, 0.9911, 0.9961, 1.0, 1.0, 1.0, 1.0, 1.0, 1.0, 1.0, 1.0, 1.0, 1.0, 1.0, 1.0, 0.9911, 0.9911, 0.9911, 0.9961, 0.9911, 0.9911, 0.9911, 0.9961, 1.0, 1.0, 1.0, 1.0, 1.0, 1.0, 1.0, 1.0, 1.0, 1.0, 1.0, 1.0, 1.0, 1.0, 1.0, 1.0, 1.0, 1.0, 1.0, 1.0, 1.0, 1.0, 1.0, 1.0, 0.9911, 0.9911, 0.9911, 0.9961, 1.0, 1.0, 1.0, 1.0, 1.0, 1.0, 1.0, 1.0, 1.0, 1.0, 1.0, 1.0, 0.9911, 0.9911, 0.9911, 0.9961, 0.9911, 0.9911, 0.9911, 0.9961, 1.0, 1.0, 1.0, 1.0, 1.0, 1.0, 1.0, 1.0, 1.0, 1.0, 1.0, 1.0, 1.0, 1.0, 1.0, 1.0, 1.0, 1.0, 1.0, 1.0, 1.0, 1.0, 1.0, 1.0, 1.0, 1.0, 1.0, 1.0, 1.0, 1.0, 1.0, 1.0, 1.0, 1.0, 1.0, 1.0, 1.0, 1.0, 1.0, 1.0, 1.0, 1.0, 1.0, 1.0, 1.0, 1.0, 1.0, 1.0, 1.0, 1.0, 1.0, 1.0, 1.0, 1.0, 1.0, 1.0, 0.9911, 0.9911, 0.9911, 0.9961, 1.0, 1.0, 1.0, 1.0, 1.0, 1.0, 1.0, 1.0, 1.0, 1.0, 1.0, 1.0, 0.9911, 0.9911, 0.9911, 0.9961, 0.9911, 0.9911, 0.9911, 0.9961, 1.0, 1.0, 1.0, 1.0, 0.9911, 0.9911, 0.9911, 0.9961, 0.9911, 0.9911, 0.9911, 0.9961, 0.9911, 0.9911, 0.9911, 0.9961, 1.0, 1.0, 1.0, 1.0, 1.0, 1.0, 1.0, 1.0, 1.0, 1.0, 1.0, 1.0, 1.0, 1.0, 1.0, 1.0, 1.0, 1.0, 1.0, 1.0, 1.0, 1.0, 1.0, 1.0, 0.9911, 0.9911, 0.9911, 0.9961, 1.0, 1.0, 1.0, 1.0, 1.0, 1.0, 1.0, 1.0, 1.0, 1.0, 1.0, 1.0, 0.9911, 0.9911, 0.9911, 0.9961, 0.9911, 0.9911, 0.9911, 0.9961, 1.0, 1.0, 1.0, 1.0, 1.0, 1.0, 1.0, 1.0, 1.0, 1.0, 1.0, 1.0, 1.0, 1.0, 1.0, 1.0, 1.0, 1.0, 1.0, 1.0, 1.0, 1.0, 1.0, 1.0, 1.0, 1.0, 1.0, 1.0, 1.0, 1.0, 1.0, 1.0, 1.0, 1.0, 1.0, 1.0, 1.0, 1.0, 1.0, 1.0, 1.0, 1.0, 1.0, 1.0, 1.0, 1.0, 1.0, 1.0, 1.0, 1.0, 1.0, 1.0, 1.0, 1.0, 1.0, 1.0, 1.0, 1.0, 1.0, 1.0, 1.0, 1.0, 1.0, 1.0, 1.0, 1.0, 1.0, 1.0, 1.0, 1.0, 1.0, 1.0, 1.0, 1.0, 1.0, 1.0, 1.0, 1.0, 1.0, 1.0, 1.0, 1.0, 1.0, 1.0, 1.0, 1.0, 1.0, 1.0, 1.0, 1.0, 1.0, 1.0, 1.0, 1.0, 1.0, 1.0, 1.0, 1.0, 1.0, 1.0, 1.0, 1.0, 1.0, 1.0, 0.9911, 0.9911, 0.9911, 0.9961, 1.0, 1.0, 1.0, 1.0, 1.0, 1.0, 1.0, 1.0, 1.0, 1.0, 1.0, 1.0, 1.0, 1.0, 1.0, 1.0, 0.9911, 0.9911, 0.9911, 0.9961, 1.0, 1.0, 1.0, 1.0, 0.9911, 0.9911, 0.9911, 0.9961, 1.0, 1.0, 1.0, 1.0, 1.0, 1.0, 1.0, 1.0, 1.0, 1.0, 1.0, 1.0, 1.0, 1.0, 1.0, 1.0, 1.0, 1.0, 1.0, 1.0, 1.0, 1.0, 1.0, 1.0, 1.0, 1.0, 1.0, 1.0, 1.0, 1.0, 1.0, 1.0, 1.0, 1.0, 1.0, 1.0, 1.0, 1.0, 1.0, 1.0, 1.0, 1.0, 1.0, 1.0, 1.0, 1.0, 1.0, 1.0, 1.0, 1.0, 1.0, 1.0, 1.0, 1.0, 1.0, 1.0, 1.0, 1.0, 1.0, 1.0, 1.0, 1.0, 1.0, 1.0, 1.0, 1.0, 1.0, 1.0, 1.0, 1.0, 1.0, 1.0, 0.9911, 0.9911, 0.9911, 0.9961, 0.9911, 0.9911, 0.9911, 0.9961, 1.0, 1.0, 1.0, 1.0, 1.0, 1.0, 1.0, 1.0, 1.0, 1.0, 1.0, 1.0, 1.0, 1.0, 1.0, 1.0, 1.0, 1.0, 1.0, 1.0, 1.0, 1.0, 1.0, 1.0, 0.9911, 0.9911, 0.9911, 0.9961, 1.0, 1.0, 1.0, 1.0, 1.0, 1.0, 1.0, 1.0, 1.0, 1.0, 1.0, 1.0, 1.0, 1.0, 1.0, 1.0, 1.0, 1.0, 1.0, 1.0, 1.0, 1.0, 1.0, 1.0, 1.0, 1.0, 1.0, 1.0, 1.0, 1.0, 1.0, 1.0, 1.0, 1.0, 1.0, 1.0, 1.0, 1.0, 1.0, 1.0, 1.0, 1.0, 1.0, 1.0, 1.0, 1.0, 1.0, 1.0, 1.0, 1.0, 1.0, 1.0, 1.0, 1.0, 1.0, 1.0, 1.0, 1.0, 1.0, 1.0, 1.0, 1.0, 1.0, 1.0, 1.0, 1.0, 1.0, 1.0, 1.0, 1.0, 1.0, 1.0, 1.0, 1.0, 1.0, 1.0, 1.0, 1.0, 1.0, 1.0, 1.0, 1.0, 1.0, 1.0, 1.0, 1.0, 1.0, 1.0, 1.0, 1.0, 1.0, 1.0, 1.0, 1.0, 1.0, 1.0, 1.0, 1.0, 1.0, 1.0, 1.0, 1.0, 1.0, 1.0, 1.0, 1.0, 1.0, 1.0, 0.9911, 0.9911, 0.9911, 0.9961, 0.9911, 0.9911, 0.9911, 0.9961, 1.0, 1.0, 1.0, 1.0, 1.0, 1.0, 1.0, 1.0, 1.0, 1.0, 1.0, 1.0, 1.0, 1.0, 1.0, 1.0, 1.0, 1.0, 1.0, 1.0, 0.9911, 0.9911, 0.9911, 0.9961, 1.0, 1.0, 1.0, 1.0, 1.0, 1.0, 1.0, 1.0, 1.0, 1.0, 1.0, 1.0, 1.0, 1.0, 1.0, 1.0, 1.0, 1.0, 1.0, 1.0, 1.0, 1.0, 1.0, 1.0, 1.0, 1.0, 1.0, 1.0, 1.0, 1.0, 1.0, 1.0, 1.0, 1.0, 1.0, 1.0, 1.0, 1.0, 1.0, 1.0, 1.0, 1.0, 1.0, 1.0, 1.0, 1.0, 1.0, 1.0, 1.0, 1.0, 1.0, 1.0, 1.0, 1.0, 1.0, 1.0, 1.0, 1.0, 1.0, 1.0, 1.0, 1.0, 1.0, 1.0, 0.9911, 0.9911, 0.9911, 0.9961, 0.9911, 0.9911, 0.9911, 0.9961, 1.0, 1.0, 1.0, 1.0, 1.0, 1.0, 1.0, 1.0, 1.0, 1.0, 1.0, 1.0, 1.0, 1.0, 1.0, 1.0, 1.0, 1.0, 1.0, 1.0, 1.0, 1.0, 1.0, 1.0, 0.9911, 0.9911, 0.9911, 0.9961, 1.0, 1.0, 1.0, 1.0, 1.0, 1.0, 1.0, 1.0, 1.0, 1.0, 1.0, 1.0, 1.0, 1.0, 1.0, 1.0, 1.0, 1.0, 1.0, 1.0, 1.0, 1.0, 1.0, 1.0, 1.0, 1.0, 1.0, 1.0, 1.0, 1.0, 1.0, 1.0, 1.0, 1.0, 1.0, 1.0, 1.0, 1.0, 1.0, 1.0, 1.0, 1.0, 1.0, 1.0, 1.0, 1.0, 1.0, 1.0, 1.0, 1.0, 1.0, 1.0, 1.0, 1.0, 1.0, 1.0, 1.0, 1.0, 1.0, 1.0, 1.0, 1.0, 1.0, 1.0, 1.0, 1.0, 1.0, 1.0, 1.0, 1.0, 1.0, 1.0, 1.0, 1.0, 1.0, 1.0, 1.0, 1.0, 1.0, 1.0, 1.0, 1.0, 1.0, 1.0, 1.0, 1.0, 1.0, 1.0, 1.0, 1.0, 1.0, 1.0, 1.0, 1.0, 1.0, 1.0, 1.0, 1.0, 1.0, 1.0, 1.0, 1.0, 1.0, 1.0, 1.0, 1.0, 1.0, 1.0, 1.0, 1.0, 1.0, 1.0, 1.0, 1.0, 1.0, 1.0, 1.0, 1.0, 1.0, 1.0, 1.0, 1.0, 1.0, 1.0, 1.0, 1.0, 1.0, 1.0, 1.0, 1.0, 1.0, 1.0, 1.0, 1.0, 1.0, 1.0, 1.0, 1.0, 1.0, 1.0, 1.0, 1.0, 1.0, 1.0, 1.0, 1.0, 1.0, 1.0, 1.0, 1.0, 1.0, 1.0, 1.0, 1.0, 1.0, 1.0, 1.0, 1.0, 1.0, 1.0, 1.0, 1.0, 1.0, 1.0, 1.0, 1.0, 1.0, 1.0, 1.0, 1.0, 1.0, 1.0, 1.0, 1.0, 1.0, 1.0, 1.0, 1.0, 1.0, 1.0, 1.0, 1.0, 1.0, 1.0, 1.0, 1.0, 1.0, 1.0, 1.0, 1.0, 1.0, 1.0, 1.0, 1.0, 1.0, 1.0, 1.0, 1.0, 1.0, 1.0, 1.0, 1.0, 1.0, 1.0, 1.0, 1.0, 1.0, 1.0, 1.0, 1.0, 1.0, 1.0, 1.0, 1.0, 1.0, 1.0, 1.0, 1.0, 1.0, 1.0, 1.0, 1.0, 1.0, 1.0, 1.0, 1.0, 1.0, 1.0, 1.0, 1.0, 1.0, 1.0, 1.0, 1.0, 1.0, 1.0, 1.0, 1.0, 1.0, 1.0, 1.0, 1.0, 1.0, 1.0, 1.0, 1.0, 1.0, 1.0, 1.0, 1.0, 1.0, 1.0, 1.0, 1.0, 1.0, 1.0, 1.0, 1.0, 1.0, 1.0, 0.9911, 0.9911, 0.9911, 0.9961, 1.0, 1.0, 1.0, 1.0, 1.0, 1.0, 1.0, 1.0, 1.0, 1.0, 1.0, 1.0, 0.9911, 0.9911, 0.9911, 0.9961, 0.9911, 0.9911, 0.9911, 0.9961, 1.0, 1.0, 1.0, 1.0, 1.0, 1.0, 1.0, 1.0])
me_circle.materials.append(mat_0_001)
me_circle.use_remesh_preserve_volume = False
me_circle.use_remesh_preserve_attributes = False
me_circle.use_mirror_vertex_groups = False
me_circle.update()
me_circle_1 = bpy.data.meshes.new('Circle')
me_circle_1.from_pydata([], [], [])
me_circle_1.materials.append(mat_0_001)
me_circle_1.use_remesh_preserve_volume = False
me_circle_1.use_remesh_preserve_attributes = False
me_circle_1.use_mirror_vertex_groups = False
me_circle_1.update()

# ---- objects
ob_circle__002 = bpy.data.objects.new('"Circle".002', me_circle__002)
ob_circle__001 = bpy.data.objects.new('"Circle".001', me_circle__001)
ob_circle = bpy.data.objects.new('"Circle"', me_circle)
ob_circle_1 = bpy.data.objects.new('Circle', me_circle_1)
ob_lamp = bpy.data.objects.new('Lamp', light_spot)
ob_camera = bpy.data.objects.new('Camera', cam_camera)

# ---- transforms, parenting, visibility, modifiers, constraints
ob_circle__002.location = (0.0226, 0.0917, -0.0025)
ob_circle__002.rotation_euler = (-0.0, -0.0, 1.66)
ob_circle__002.scale = (2.212, 3.134, 3.141)
ob_circle__002.lock_rotations_4d = False
ob_circle__002.empty_display_type = 'ARROWS'
ob_circle__002.lineart.crease_threshold = 0.0
_m = ob_circle__002.modifiers.new('EdgeSplit', 'EDGE_SPLIT')
_m.use_edge_angle = False
ob_circle__001.location = (0.0226, 0.0917, -0.0025)
ob_circle__001.rotation_euler = (-0.0, -0.0, 1.66)
ob_circle__001.scale = (2.212, 3.134, 3.141)
ob_circle__001.lock_rotations_4d = False
ob_circle__001.empty_display_type = 'ARROWS'
ob_circle__001.lineart.crease_threshold = 0.0
_m = ob_circle__001.modifiers.new('EdgeSplit', 'EDGE_SPLIT')
_m.use_edge_angle = False
ob_circle.location = (0.0226, 0.0917, -0.0025)
ob_circle.rotation_euler = (-0.0, -0.0, 1.66)
ob_circle.scale = (2.212, 3.134, 3.141)
ob_circle.lock_rotations_4d = False
ob_circle.empty_display_type = 'ARROWS'
ob_circle.lineart.crease_threshold = 0.0
_m = ob_circle.modifiers.new('EdgeSplit', 'EDGE_SPLIT')
_m.use_edge_angle = False
ob_circle_1.location = (0.0226, 0.09168, -0.00246)
ob_circle_1.rotation_euler = (0.0, -0.0, 1.66)
ob_circle_1.scale = (2.412, 3.417, 3.424)
ob_circle_1.lock_rotations_4d = False
ob_circle_1.empty_display_type = 'ARROWS'
ob_circle_1.lineart.crease_threshold = 0.0
ob_lamp.location = (16.7, -2.674, 23.28)
ob_lamp.rotation_euler = (0.6503, 0.05522, 1.866)
ob_lamp.lock_rotations_4d = False
ob_lamp.empty_display_type = 'ARROWS'
ob_lamp.color = (0.0, 0.0, 0.0, 0.0)
ob_lamp.lineart.crease_threshold = 0.0
ob_camera.location = (14.98, -8.711, 8.256)
ob_camera.rotation_euler = (1.239, 0.2011, 0.8933)
ob_camera.lock_rotations_4d = False
ob_camera.empty_display_type = 'ARROWS'
ob_camera.color = (0.0, 0.0, 0.0, 0.0)
ob_camera.display_type = 'WIRE'
ob_camera.lineart.crease_threshold = 0.0

# ---- collection membership
col_collection_1.objects.link(ob_circle__002)
col_collection_1.objects.link(ob_circle__001)
col_collection_1.objects.link(ob_circle)
col_collection_1.objects.link(ob_circle_1)
col_collection_1.objects.link(ob_lamp)
col_collection_1.objects.link(ob_camera)

# ---- scene / render settings (as saved in the file)
scene.camera = ob_camera
scene.frame_start = 1; scene.frame_end = 250; scene.frame_set(13)
scene.render.engine = 'BLENDER_EEVEE_NEXT'
scene.render.image_settings.file_format = 'JPEG'
scene.render.image_settings.color_mode = 'RGB'
scene.render.image_settings.compression = 90
scene.render.resolution_x = 800
scene.render.resolution_y = 600
scene.render.pixel_aspect_x = 100.0
scene.render.pixel_aspect_y = 100.0
scene.render.fps = 25
scene.render.dither_intensity = 0.0
scene.render.use_compositing = False
scene.render.use_sequencer = False
scene.render.bake_margin = 2
scene.render.bake_bias = 0.0
scene.render.use_stamp_time = False
scene.render.use_stamp_date = False
scene.render.use_stamp_frame = False
scene.render.use_stamp_camera = False
scene.render.use_stamp_scene = False
scene.render.use_stamp_filename = False
scene.render.use_stamp_render_time = False
scene.render.stamp_font_size = 0
scene.cycles.use_denoising = False
scene.cycles.samples = 10
scene.cycles.sampling_pattern = 'TABULATED_SOBOL'
scene.cycles.light_sampling_threshold = 0.0
scene.cycles.use_adaptive_sampling = False
scene.cycles.use_light_tree = False
scene.cycles.blur_glossy = 0.0
scene.cycles.volume_bounces = 1
scene.cycles.pixel_filter_type = 'GAUSSIAN'
scene.cycles.sample_clamp_indirect = 0.0
scene.view_settings.view_transform = 'Raw'
bpy.context.view_layer.update()
